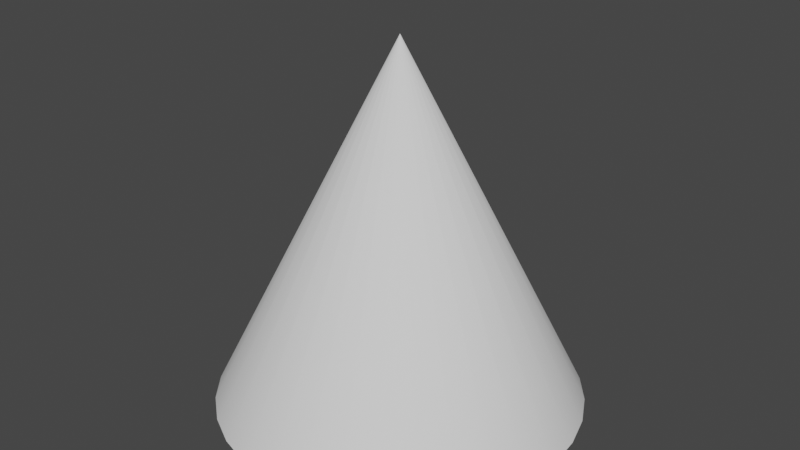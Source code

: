 # Source: LampFade.blend  (saved by Blender 3.0.42; exported with 4.5.12 LTS)
import bpy
from mathutils import Matrix  # noqa: F401  (used for matrix-valued properties, if any)

bpy.ops.wm.read_factory_settings(use_empty=True)
scene = bpy.context.scene
scene.name = 'Scene'

# ---- collections
col_collection = bpy.data.collections.new('Collection'); scene.collection.children.link(col_collection)

# ---- node groups
ng_auto_smooth = bpy.data.node_groups.new('Auto Smooth', 'GeometryNodeTree')
_s = ng_auto_smooth.interface.new_socket(name='Geometry', in_out='OUTPUT', socket_type='NodeSocketGeometry')
_s = ng_auto_smooth.interface.new_socket(name='Geometry', in_out='INPUT', socket_type='NodeSocketGeometry')
_s = ng_auto_smooth.interface.new_socket(name='Angle', in_out='INPUT', socket_type='NodeSocketFloat')
_s.subtype = 'ANGLE'
_s.min_value = 0.0
_s.max_value = 3.142
ng_auto_smooth.is_modifier = True
_N = ng_auto_smooth.nodes; _L = ng_auto_smooth.links
n0 = _N.new('NodeGroupOutput'); n0.name = 'Group Output'; n0.location = (480, -100)
n1 = _N.new('NodeGroupInput'); n1.name = 'Group Input'; n1.location = (-420, -300)
n2 = _N.new('NodeGroupInput'); n2.name = 'Group Input.001'; n2.location = (-60, -100)
n3 = _N.new('GeometryNodeSetShadeSmooth'); n3.name = 'Set Shade Smooth'; n3.location = (120, -100)
n3.domain = 'EDGE'
n4 = _N.new('GeometryNodeSetShadeSmooth'); n4.name = 'Set Shade Smooth.001'; n4.location = (300, -100)
n5 = _N.new('GeometryNodeInputMeshEdgeAngle'); n5.name = 'Edge Angle'; n5.location = (-420, -220)
n6 = _N.new('GeometryNodeInputEdgeSmooth'); n6.name = 'Is Edge Smooth'; n6.location = (-60, -160)
n7 = _N.new('GeometryNodeInputShadeSmooth'); n7.name = 'Is Face Smooth'; n7.location = (-240, -340)
n8 = _N.new('FunctionNodeBooleanMath'); n8.name = 'Boolean Math'; n8.location = (-60, -220)
n9 = _N.new('FunctionNodeCompare'); n9.name = 'Compare'; n9.location = (-240, -180)
n9.operation = 'LESS_EQUAL'
_L.new(n5.outputs[0], n9.inputs[0])
_L.new(n4.outputs[0], n0.inputs[0])
_L.new(n1.outputs[1], n9.inputs[1])
_L.new(n9.outputs[0], n8.inputs[0])
_L.new(n7.outputs[0], n8.inputs[1])
_L.new(n2.outputs[0], n3.inputs[0])
_L.new(n6.outputs[0], n3.inputs[1])
_L.new(n3.outputs[0], n4.inputs[0])
_L.new(n8.outputs[0], n3.inputs[2])
n0.is_active_output = True

# ---- world
world_world = bpy.data.worlds.new('World'); scene.world = world_world
world_world.use_nodes = True; world_world.node_tree.nodes.clear()
_N = world_world.node_tree.nodes; _L = world_world.node_tree.links
n0 = _N.new('ShaderNodeOutputWorld'); n0.name = 'World Output'; n0.location = (300, 300)
n1 = _N.new('ShaderNodeBackground'); n1.name = 'Background'; n1.location = (10, 300)
n1.inputs[0].default_value = (0.05088, 0.05088, 0.05088, 1.0)
_L.new(n1.outputs[0], n0.inputs[0])
n0.is_active_output = True
world_world.color = (0.05088, 0.05088, 0.05088)
world_world.use_sun_shadow = False
world_world.sun_shadow_jitter_overblur = 0.0

# ---- meshes
me_cylinder = bpy.data.meshes.new('Cylinder')
me_cylinder.from_pydata([(0.0, 1.0, -1.0), (2.699e-09, 0.0006242, 1.0), (0.1951, 0.9808, -1.0), (0.0001218, 0.0006122, 1.0), (0.3827, 0.9239, -1.0), (0.0002389, 0.0005767, 1.0), (0.5556, 0.8315, -1.0), (0.0003468, 0.000519, 1.0), (0.7071, 0.7071, -1.0), (0.0004414, 0.0004414, 1.0), (0.8315, 0.5556, -1.0), (0.000519, 0.0003468, 1.0), (0.9239, 0.3827, -1.0), (0.0005767, 0.0002389, 1.0), (0.9808, 0.1951, -1.0), (0.0006122, 0.0001218, 1.0), (1.0, -4.371e-08, -1.0), (0.0006242, -2.328e-08, 1.0), (0.9808, -0.1951, -1.0), (0.0006122, -0.0001218, 1.0), (0.9239, -0.3827, -1.0), (0.0005767, -0.0002389, 1.0), (0.8315, -0.5556, -1.0), (0.000519, -0.0003468, 1.0), (0.7071, -0.7071, -1.0), (0.0004414, -0.0004414, 1.0), (0.5556, -0.8315, -1.0), (0.0003468, -0.000519, 1.0), (0.3827, -0.9239, -1.0), (0.0002389, -0.0005767, 1.0), (0.1951, -0.9808, -1.0), (0.0001218, -0.0006122, 1.0), (-8.742e-08, -1.0, -1.0), (2.645e-09, -0.0006242, 1.0), (-0.1951, -0.9808, -1.0), (-0.0001218, -0.0006122, 1.0), (-0.3827, -0.9239, -1.0), (-0.0002389, -0.0005767, 1.0), (-0.5556, -0.8315, -1.0), (-0.0003468, -0.000519, 1.0), (-0.7071, -0.7071, -1.0), (-0.0004414, -0.0004414, 1.0), (-0.8315, -0.5556, -1.0), (-0.000519, -0.0003468, 1.0), (-0.9239, -0.3827, -1.0), (-0.0005767, -0.0002389, 1.0), (-0.9808, -0.1951, -1.0), (-0.0006122, -0.0001218, 1.0), (-1.0, 1.192e-08, -1.0), (-0.0006242, -2.325e-08, 1.0), (-0.9808, 0.1951, -1.0), (-0.0006122, 0.0001218, 1.0), (-0.9239, 0.3827, -1.0), (-0.0005767, 0.0002389, 1.0), (-0.8315, 0.5556, -1.0), (-0.000519, 0.0003468, 1.0), (-0.7071, 0.7071, -1.0), (-0.0004414, 0.0004414, 1.0), (-0.5556, 0.8315, -1.0), (-0.0003468, 0.000519, 1.0), (-0.3827, 0.9239, -1.0), (-0.0002389, 0.0005767, 1.0), (-0.1951, 0.9808, -1.0), (-0.0001218, 0.0006122, 1.0)], [], [(0, 1, 3, 2), (2, 3, 5, 4), (4, 5, 7, 6), (6, 7, 9, 8), (8, 9, 11, 10), (10, 11, 13, 12), (12, 13, 15, 14), (14, 15, 17, 16), (16, 17, 19, 18), (18, 19, 21, 20), (20, 21, 23, 22), (22, 23, 25, 24), (24, 25, 27, 26), (26, 27, 29, 28), (28, 29, 31, 30), (30, 31, 33, 32), (32, 33, 35, 34), (34, 35, 37, 36), (36, 37, 39, 38), (38, 39, 41, 40), (40, 41, 43, 42), (42, 43, 45, 44), (44, 45, 47, 46), (46, 47, 49, 48), (48, 49, 51, 50), (50, 51, 53, 52), (52, 53, 55, 54), (54, 55, 57, 56), (56, 57, 59, 58), (58, 59, 61, 60), (3, 1, 63, 61, 59, 57, 55, 53, 51, 49, 47, 45, 43, 41, 39, 37, 35, 33, 31, 29, 27, 25, 23, 21, 19, 17, 15, 13, 11, 9, 7, 5), (60, 61, 63, 62), (62, 63, 1, 0), (0, 2, 4, 6, 8, 10, 12, 14, 16, 18, 20, 22, 24, 26, 28, 30, 32, 34, 36, 38, 40, 42, 44, 46, 48, 50, 52, 54, 56, 58, 60, 62)])
me_cylinder.polygons.foreach_set('use_smooth', [True] * 34)
_uv = me_cylinder.uv_layers.new(name='UVMap')
_uv.uv.foreach_set('vector', [1.0, 0.5, 1.0, 1.0, 0.9688, 1.0, 0.9688, 0.5, 0.9688, 0.5, 0.9688, 1.0, 0.9375, 1.0, 0.9375, 0.5, 0.9375, 0.5, 0.9375, 1.0, 0.9062, 1.0, 0.9062, 0.5, 0.9062, 0.5, 0.9062, 1.0, 0.875, 1.0, 0.875, 0.5, 0.875, 0.5, 0.875, 1.0, 0.8438, 1.0, 0.8438, 0.5, 0.8438, 0.5, 0.8438, 1.0, 0.8125, 1.0, 0.8125, 0.5, 0.8125, 0.5, 0.8125, 1.0, 0.7812, 1.0, 0.7812, 0.5, 0.7812, 0.5, 0.7812, 1.0, 0.75, 1.0, 0.75, 0.5, 0.75, 0.5, 0.75, 1.0, 0.7188, 1.0, 0.7188, 0.5, 0.7188, 0.5, 0.7188, 1.0, 0.6875, 1.0, 0.6875, 0.5, 0.6875, 0.5, 0.6875, 1.0, 0.6562, 1.0, 0.6562, 0.5, 0.6562, 0.5, 0.6562, 1.0, 0.625, 1.0, 0.625, 0.5, 0.625, 0.5, 0.625, 1.0, 0.5938, 1.0, 0.5938, 0.5, 0.5938, 0.5, 0.5938, 1.0, 0.5625, 1.0, 0.5625, 0.5, 0.5625, 0.5, 0.5625, 1.0, 0.5312, 1.0, 0.5312, 0.5, 0.5312, 0.5, 0.5312, 1.0, 0.5, 1.0, 0.5, 0.5, 0.5, 0.5, 0.5, 1.0, 0.4688, 1.0, 0.4688, 0.5, 0.4688, 0.5, 0.4688, 1.0, 0.4375, 1.0, 0.4375, 0.5, 0.4375, 0.5, 0.4375, 1.0, 0.4062, 1.0, 0.4062, 0.5, 0.4062, 0.5, 0.4062, 1.0, 0.375, 1.0, 0.375, 0.5, 0.375, 0.5, 0.375, 1.0, 0.3438, 1.0, 0.3438, 0.5, 0.3438, 0.5, 0.3438, 1.0, 0.3125, 1.0, 0.3125, 0.5, 0.3125, 0.5, 0.3125, 1.0, 0.2812, 1.0, 0.2812, 0.5, 0.2812, 0.5, 0.2812, 1.0, 0.25, 1.0, 0.25, 0.5, 0.25, 0.5, 0.25, 1.0, 0.2188, 1.0, 0.2188, 0.5, 0.2188, 0.5, 0.2188, 1.0, 0.1875, 1.0, 0.1875, 0.5, 0.1875, 0.5, 0.1875, 1.0, 0.1562, 1.0, 0.1562, 0.5, 0.1562, 0.5, 0.1562, 1.0, 0.125, 1.0, 0.125, 0.5, 0.125, 0.5, 0.125, 1.0, 0.09375, 1.0, 0.09375, 0.5, 0.09375, 0.5, 0.09375, 1.0, 0.0625, 1.0, 0.0625, 0.5, 0.2968, 0.4854, 0.25, 0.49, 0.2032, 0.4854, 0.1582, 0.4717, 0.1167, 0.4496, 0.08029, 0.4197, 0.05045, 0.3833, 0.02827, 0.3418, 0.01461, 0.2968, 0.01, 0.25, 0.01461, 0.2032, 0.02827, 0.1582, 0.05045, 0.1167, 0.08029, 0.08029, 0.1167, 0.05045, 0.1582, 0.02827, 0.2032, 0.01461, 0.25, 0.01, 0.2968, 0.01461, 0.3418, 0.02827, 0.3833, 0.05045, 0.4197, 0.08029, 0.4496, 0.1167, 0.4717, 0.1582, 0.4854, 0.2032, 0.49, 0.25, 0.4854, 0.2968, 0.4717, 0.3418, 0.4496, 0.3833, 0.4197, 0.4197, 0.3833, 0.4496, 0.3418, 0.4717, 0.0625, 0.5, 0.0625, 1.0, 0.03125, 1.0, 0.03125, 0.5, 0.03125, 0.5, 0.03125, 1.0, 0.0, 1.0, 0.0, 0.5, 0.75, 0.49, 0.7968, 0.4854, 0.8418, 0.4717, 0.8833, 0.4496, 0.9197, 0.4197, 0.9496, 0.3833, 0.9717, 0.3418, 0.9854, 0.2968, 0.99, 0.25, 0.9854, 0.2032, 0.9717, 0.1582, 0.9496, 0.1167, 0.9197, 0.08029, 0.8833, 0.05045, 0.8418, 0.02827, 0.7968, 0.01461, 0.75, 0.01, 0.7032, 0.01461, 0.6582, 0.02827, 0.6167, 0.05045, 0.5803, 0.08029, 0.5504, 0.1167, 0.5283, 0.1582, 0.5146, 0.2032, 0.51, 0.25, 0.5146, 0.2968, 0.5283, 0.3418, 0.5504, 0.3833, 0.5803, 0.4197, 0.6167, 0.4496, 0.6582, 0.4717, 0.7032, 0.4854])
me_cylinder.use_remesh_fix_poles = True
me_cylinder.use_remesh_preserve_attributes = False
me_cylinder.update()

# ---- objects
ob_cylinder = bpy.data.objects.new('Cylinder', me_cylinder)

# ---- transforms, parenting, visibility, modifiers, constraints
ob_cylinder.location = (0.0, 0.0, 0.0)
_m = ob_cylinder.modifiers.new('Auto Smooth', 'NODES')
_m.node_group = ng_auto_smooth
_gi = [s.identifier for s in ng_auto_smooth.interface.items_tree if s.item_type == 'SOCKET' and s.in_out == 'INPUT']
_m[_gi[1]] = 1.941  # Angle

# ---- collection membership
col_collection.objects.link(ob_cylinder)

# ---- scene / render settings (as saved in the file)
scene.frame_start = 1; scene.frame_end = 250; scene.frame_set(1)
scene.render.engine = 'BLENDER_EEVEE_NEXT'
scene.cycles.sampling_pattern = 'TABULATED_SOBOL'
scene.cycles.use_light_tree = False
scene.view_settings.view_transform = 'Filmic'
bpy.context.view_layer.update()

# ---- added for rendering (the .blend has no active camera and no usable light): camera, sun
cam_auto = bpy.data.cameras.new('AutoCamera')
cam_auto.lens = 50.0
cam_auto.sensor_width = 36.0
cam_auto.clip_end = 1000.0
ob_auto_camera = bpy.data.objects.new('AutoCamera', cam_auto)
scene.collection.objects.link(ob_auto_camera)
ob_auto_camera.location = (3.20507, -3.84609, 2.56406)
ob_auto_camera.rotation_euler = (1.09748, -7.21219e-08, 0.694738)
scene.camera = ob_auto_camera
light_auto_sun = bpy.data.lights.new('AutoSun', 'SUN')
light_auto_sun.energy = 3.0
light_auto_sun.angle = 0.0523599
ob_auto_sun = bpy.data.objects.new('AutoSun', light_auto_sun)
scene.collection.objects.link(ob_auto_sun)
ob_auto_sun.rotation_euler = (0.872665, 0.174533, 0.523599)
bpy.context.view_layer.update()
